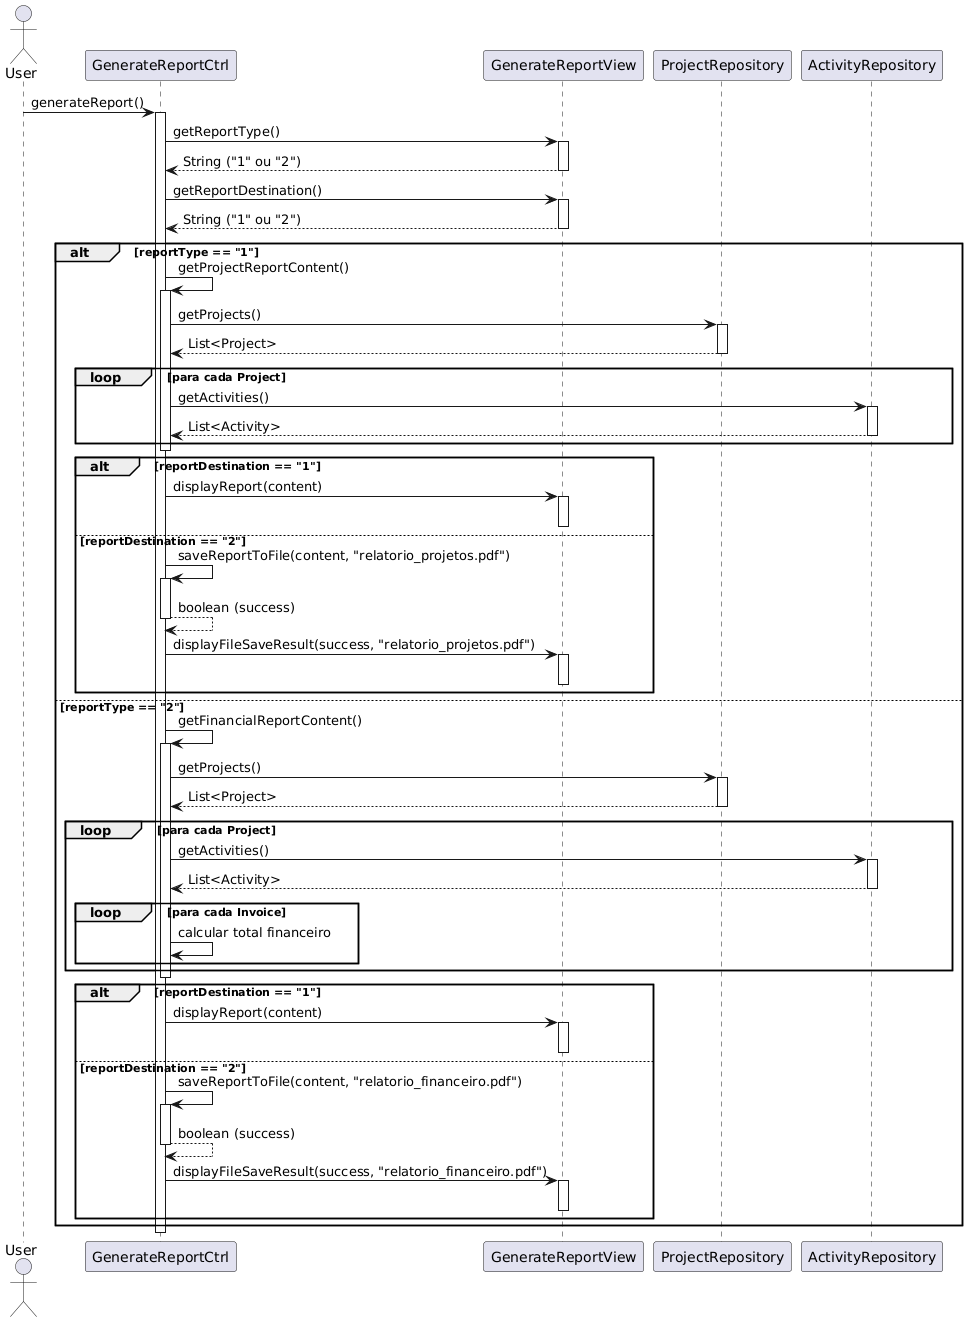

The diagram above was rendered by PlantUML. Its source (embedded in the PNG):
@startuml
actor User
participant "GenerateReportCtrl" as Ctrl
participant "GenerateReportView" as View
participant "ProjectRepository" as ProjRepo
participant "ActivityRepository" as ActRepo

User -> Ctrl: generateReport()
activate Ctrl

Ctrl -> View: getReportType()
activate View
View --> Ctrl: String ("1" ou "2")
deactivate View

Ctrl -> View: getReportDestination()
activate View
View --> Ctrl: String ("1" ou "2")
deactivate View

alt reportType == "1"
    Ctrl -> Ctrl: getProjectReportContent()
    activate Ctrl
        Ctrl -> ProjRepo: getProjects()
        activate ProjRepo
        ProjRepo --> Ctrl: List<Project>
        deactivate ProjRepo

        loop para cada Project
            Ctrl -> ActRepo: getActivities()
            activate ActRepo
            ActRepo --> Ctrl: List<Activity>
            deactivate ActRepo
        end
    deactivate Ctrl

    alt reportDestination == "1"
        Ctrl -> View: displayReport(content)
        activate View
        deactivate View
    else reportDestination == "2"
        Ctrl -> Ctrl: saveReportToFile(content, "relatorio_projetos.pdf")
        activate Ctrl
        Ctrl --> Ctrl: boolean (success)
        deactivate Ctrl

        Ctrl -> View: displayFileSaveResult(success, "relatorio_projetos.pdf")
        activate View
        deactivate View
    end

else reportType == "2"
    Ctrl -> Ctrl: getFinancialReportContent()
    activate Ctrl
        Ctrl -> ProjRepo: getProjects()
        activate ProjRepo
        ProjRepo --> Ctrl: List<Project>
        deactivate ProjRepo

        loop para cada Project
            Ctrl -> ActRepo: getActivities()
            activate ActRepo
            ActRepo --> Ctrl: List<Activity>
            deactivate ActRepo

            loop para cada Invoice
                Ctrl -> Ctrl: calcular total financeiro
            end
        end
    deactivate Ctrl

    alt reportDestination == "1"
        Ctrl -> View: displayReport(content)
        activate View
        deactivate View
    else reportDestination == "2"
        Ctrl -> Ctrl: saveReportToFile(content, "relatorio_financeiro.pdf")
        activate Ctrl
        Ctrl --> Ctrl: boolean (success)
        deactivate Ctrl

        Ctrl -> View: displayFileSaveResult(success, "relatorio_financeiro.pdf")
        activate View
        deactivate View
    end
end

deactivate Ctrl
@enduml